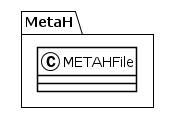

The diagram above was rendered by PlantUML. Its source (embedded in the PNG):
@startuml
!theme plain
package MetaH {
class METAHFile {
}
}
@enduml